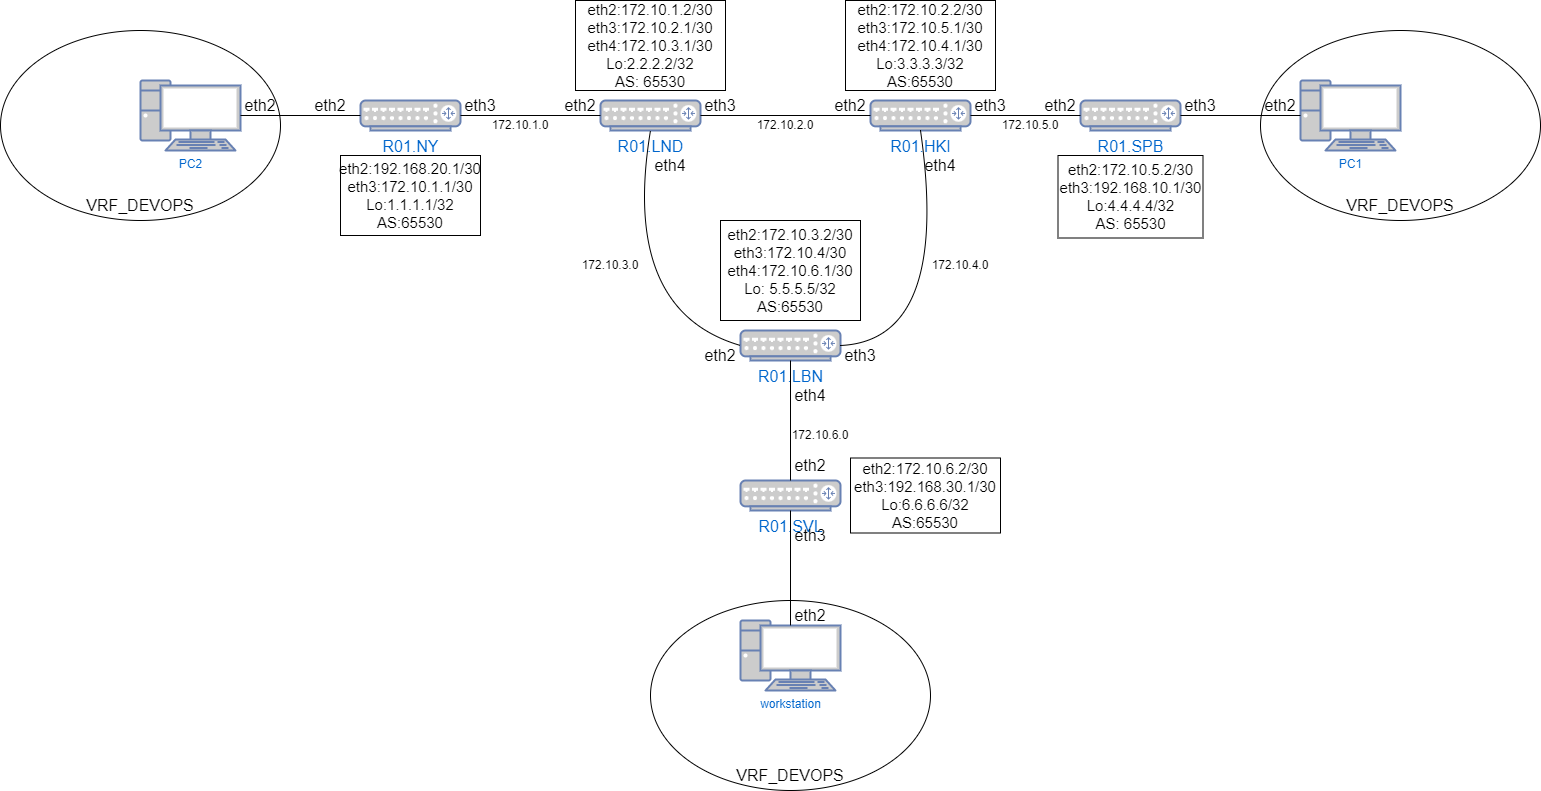

The diagram above was exported from draw.io. Its source (the exported page's mxGraphModel, read from the mxfile embedded in the PNG):
<mxGraphModel dx="3930" dy="898" grid="1" gridSize="10" guides="1" tooltips="1" connect="1" arrows="1" fold="1" page="1" pageScale="1" pageWidth="1100" pageHeight="850" background="none" math="0" shadow="0">
  <root>
    <mxCell id="0" />
    <mxCell id="1" parent="0" />
    <mxCell id="mI6sVF2UYDLKp35RbOvT-11" value="" style="ellipse;whiteSpace=wrap;html=1;fontSize=16;" parent="1" vertex="1">
      <mxGeometry x="-100" y="240" width="280" height="190" as="geometry" />
    </mxCell>
    <mxCell id="mI6sVF2UYDLKp35RbOvT-10" value="" style="ellipse;whiteSpace=wrap;html=1;fontSize=16;" parent="1" vertex="1">
      <mxGeometry x="-1360" y="240" width="280" height="190" as="geometry" />
    </mxCell>
    <mxCell id="mI6sVF2UYDLKp35RbOvT-9" value="" style="ellipse;whiteSpace=wrap;html=1;fontSize=16;" parent="1" vertex="1">
      <mxGeometry x="-710" y="810" width="280" height="190" as="geometry" />
    </mxCell>
    <mxCell id="5fc5e51f7ca293a3-44" value="PC2" style="fontColor=#0066CC;verticalAlign=top;verticalLabelPosition=bottom;labelPosition=center;align=center;html=1;fillColor=#CCCCCC;strokeColor=#6881B3;gradientColor=none;gradientDirection=north;strokeWidth=2;shape=mxgraph.networks.pc;rounded=1;shadow=0;comic=0;labelBackgroundColor=#ffffff;" parent="1" vertex="1">
      <mxGeometry x="-1220" y="290" width="100" height="70" as="geometry" />
    </mxCell>
    <mxCell id="5fc5e51f7ca293a3-45" value="workstation" style="fontColor=#0066CC;verticalAlign=top;verticalLabelPosition=bottom;labelPosition=center;align=center;html=1;fillColor=#CCCCCC;strokeColor=#6881B3;gradientColor=none;gradientDirection=north;strokeWidth=2;shape=mxgraph.networks.pc;rounded=1;shadow=0;comic=0;labelBackgroundColor=#ffffff;" parent="1" vertex="1">
      <mxGeometry x="-620" y="830" width="100" height="70" as="geometry" />
    </mxCell>
    <mxCell id="5fc5e51f7ca293a3-46" value="PC1" style="fontColor=#0066CC;verticalAlign=top;verticalLabelPosition=bottom;labelPosition=center;align=center;html=1;fillColor=#CCCCCC;strokeColor=#6881B3;gradientColor=none;gradientDirection=north;strokeWidth=2;shape=mxgraph.networks.pc;rounded=1;shadow=0;comic=0;labelBackgroundColor=#ffffff;" parent="1" vertex="1">
      <mxGeometry x="-60" y="290" width="100" height="70" as="geometry" />
    </mxCell>
    <mxCell id="mI6sVF2UYDLKp35RbOvT-1" value="R01.NY" style="fontColor=#0066CC;verticalAlign=top;verticalLabelPosition=bottom;labelPosition=center;align=center;html=1;outlineConnect=0;fillColor=#CCCCCC;strokeColor=#6881B3;gradientColor=none;gradientDirection=north;strokeWidth=2;shape=mxgraph.networks.router;fontSize=16;" parent="1" vertex="1">
      <mxGeometry x="-1000" y="310" width="100" height="30" as="geometry" />
    </mxCell>
    <mxCell id="mI6sVF2UYDLKp35RbOvT-2" value="R01.HKI" style="fontColor=#0066CC;verticalAlign=top;verticalLabelPosition=bottom;labelPosition=center;align=center;html=1;outlineConnect=0;fillColor=#CCCCCC;strokeColor=#6881B3;gradientColor=none;gradientDirection=north;strokeWidth=2;shape=mxgraph.networks.router;fontSize=16;" parent="1" vertex="1">
      <mxGeometry x="-490" y="310" width="100" height="30" as="geometry" />
    </mxCell>
    <mxCell id="mI6sVF2UYDLKp35RbOvT-3" value="R01.LND" style="fontColor=#0066CC;verticalAlign=top;verticalLabelPosition=bottom;labelPosition=center;align=center;html=1;outlineConnect=0;fillColor=#CCCCCC;strokeColor=#6881B3;gradientColor=none;gradientDirection=north;strokeWidth=2;shape=mxgraph.networks.router;fontSize=16;" parent="1" vertex="1">
      <mxGeometry x="-760" y="310" width="100" height="30" as="geometry" />
    </mxCell>
    <mxCell id="mI6sVF2UYDLKp35RbOvT-4" value="R01.SVL" style="fontColor=#0066CC;verticalAlign=top;verticalLabelPosition=bottom;labelPosition=center;align=center;html=1;outlineConnect=0;fillColor=#CCCCCC;strokeColor=#6881B3;gradientColor=none;gradientDirection=north;strokeWidth=2;shape=mxgraph.networks.router;fontSize=16;" parent="1" vertex="1">
      <mxGeometry x="-620" y="690" width="100" height="30" as="geometry" />
    </mxCell>
    <mxCell id="mI6sVF2UYDLKp35RbOvT-5" value="R01.LBN" style="fontColor=#0066CC;verticalAlign=top;verticalLabelPosition=bottom;labelPosition=center;align=center;html=1;outlineConnect=0;fillColor=#CCCCCC;strokeColor=#6881B3;gradientColor=none;gradientDirection=north;strokeWidth=2;shape=mxgraph.networks.router;fontSize=16;" parent="1" vertex="1">
      <mxGeometry x="-620" y="540" width="100" height="30" as="geometry" />
    </mxCell>
    <mxCell id="mI6sVF2UYDLKp35RbOvT-6" value="R01.SPB" style="fontColor=#0066CC;verticalAlign=top;verticalLabelPosition=bottom;labelPosition=center;align=center;html=1;outlineConnect=0;fillColor=#CCCCCC;strokeColor=#6881B3;gradientColor=none;gradientDirection=north;strokeWidth=2;shape=mxgraph.networks.router;fontSize=16;" parent="1" vertex="1">
      <mxGeometry x="-280" y="310" width="100" height="30" as="geometry" />
    </mxCell>
    <mxCell id="mI6sVF2UYDLKp35RbOvT-18" value="" style="endArrow=none;html=1;rounded=0;fontSize=12;startSize=14;endSize=14;sourcePerimeterSpacing=8;targetPerimeterSpacing=8;curved=1;exitX=0.5;exitY=0;exitDx=0;exitDy=0;exitPerimeter=0;entryX=0.5;entryY=1;entryDx=0;entryDy=0;entryPerimeter=0;" parent="1" source="mI6sVF2UYDLKp35RbOvT-4" target="mI6sVF2UYDLKp35RbOvT-5" edge="1">
      <mxGeometry width="50" height="50" relative="1" as="geometry">
        <mxPoint x="-650" y="620" as="sourcePoint" />
        <mxPoint x="-600" y="570" as="targetPoint" />
      </mxGeometry>
    </mxCell>
    <mxCell id="mI6sVF2UYDLKp35RbOvT-19" value="" style="endArrow=none;html=1;rounded=0;fontSize=12;startSize=14;endSize=14;sourcePerimeterSpacing=8;targetPerimeterSpacing=8;curved=1;exitX=0.5;exitY=1;exitDx=0;exitDy=0;exitPerimeter=0;entryX=0.5;entryY=0.07;entryDx=0;entryDy=0;entryPerimeter=0;" parent="1" source="mI6sVF2UYDLKp35RbOvT-4" target="5fc5e51f7ca293a3-45" edge="1">
      <mxGeometry width="50" height="50" relative="1" as="geometry">
        <mxPoint x="-650" y="620" as="sourcePoint" />
        <mxPoint x="-600" y="570" as="targetPoint" />
      </mxGeometry>
    </mxCell>
    <mxCell id="mI6sVF2UYDLKp35RbOvT-20" value="" style="endArrow=none;html=1;rounded=0;fontSize=12;startSize=14;endSize=14;sourcePerimeterSpacing=8;targetPerimeterSpacing=8;curved=1;entryX=1;entryY=0.5;entryDx=0;entryDy=0;entryPerimeter=0;exitX=0;exitY=0.5;exitDx=0;exitDy=0;exitPerimeter=0;" parent="1" source="mI6sVF2UYDLKp35RbOvT-2" target="mI6sVF2UYDLKp35RbOvT-3" edge="1">
      <mxGeometry width="50" height="50" relative="1" as="geometry">
        <mxPoint x="-650" y="620" as="sourcePoint" />
        <mxPoint x="-600" y="570" as="targetPoint" />
      </mxGeometry>
    </mxCell>
    <mxCell id="mI6sVF2UYDLKp35RbOvT-21" value="" style="endArrow=none;html=1;rounded=0;fontSize=12;startSize=14;endSize=14;sourcePerimeterSpacing=8;targetPerimeterSpacing=8;curved=1;entryX=0.5;entryY=1;entryDx=0;entryDy=0;entryPerimeter=0;exitX=1;exitY=0.5;exitDx=0;exitDy=0;exitPerimeter=0;" parent="1" source="mI6sVF2UYDLKp35RbOvT-5" target="mI6sVF2UYDLKp35RbOvT-2" edge="1">
      <mxGeometry width="50" height="50" relative="1" as="geometry">
        <mxPoint x="-650" y="620" as="sourcePoint" />
        <mxPoint x="-600" y="570" as="targetPoint" />
        <Array as="points">
          <mxPoint x="-410" y="550" />
        </Array>
      </mxGeometry>
    </mxCell>
    <mxCell id="mI6sVF2UYDLKp35RbOvT-22" value="" style="endArrow=none;html=1;rounded=0;fontSize=12;startSize=14;endSize=14;sourcePerimeterSpacing=8;targetPerimeterSpacing=8;curved=1;entryX=0;entryY=0.5;entryDx=0;entryDy=0;entryPerimeter=0;exitX=0.5;exitY=1;exitDx=0;exitDy=0;exitPerimeter=0;" parent="1" source="mI6sVF2UYDLKp35RbOvT-3" target="mI6sVF2UYDLKp35RbOvT-5" edge="1">
      <mxGeometry width="50" height="50" relative="1" as="geometry">
        <mxPoint x="-650" y="620" as="sourcePoint" />
        <mxPoint x="-600" y="570" as="targetPoint" />
        <Array as="points">
          <mxPoint x="-740" y="520" />
        </Array>
      </mxGeometry>
    </mxCell>
    <mxCell id="mI6sVF2UYDLKp35RbOvT-23" value="" style="endArrow=none;html=1;rounded=0;fontSize=12;startSize=14;endSize=14;sourcePerimeterSpacing=8;targetPerimeterSpacing=8;curved=1;entryX=0;entryY=0.5;entryDx=0;entryDy=0;entryPerimeter=0;exitX=1;exitY=0.5;exitDx=0;exitDy=0;exitPerimeter=0;" parent="1" source="5fc5e51f7ca293a3-44" target="mI6sVF2UYDLKp35RbOvT-1" edge="1">
      <mxGeometry width="50" height="50" relative="1" as="geometry">
        <mxPoint x="-1080" y="620" as="sourcePoint" />
        <mxPoint x="-1030" y="570" as="targetPoint" />
      </mxGeometry>
    </mxCell>
    <mxCell id="mI6sVF2UYDLKp35RbOvT-24" value="" style="endArrow=none;html=1;rounded=0;fontSize=12;startSize=14;endSize=14;sourcePerimeterSpacing=8;targetPerimeterSpacing=8;curved=1;entryX=1;entryY=0.5;entryDx=0;entryDy=0;entryPerimeter=0;exitX=0;exitY=0.5;exitDx=0;exitDy=0;exitPerimeter=0;" parent="1" source="mI6sVF2UYDLKp35RbOvT-3" target="mI6sVF2UYDLKp35RbOvT-1" edge="1">
      <mxGeometry width="50" height="50" relative="1" as="geometry">
        <mxPoint x="-1080" y="620" as="sourcePoint" />
        <mxPoint x="-1030" y="570" as="targetPoint" />
      </mxGeometry>
    </mxCell>
    <mxCell id="mI6sVF2UYDLKp35RbOvT-25" value="" style="endArrow=none;html=1;rounded=0;fontSize=12;startSize=14;endSize=14;targetPerimeterSpacing=8;curved=1;entryX=1;entryY=0.5;entryDx=0;entryDy=0;entryPerimeter=0;exitX=0;exitY=0.5;exitDx=0;exitDy=0;exitPerimeter=0;startArrow=none;" parent="1" source="mI6sVF2UYDLKp35RbOvT-6" target="mI6sVF2UYDLKp35RbOvT-2" edge="1">
      <mxGeometry width="50" height="50" relative="1" as="geometry">
        <mxPoint x="-330" y="315" as="sourcePoint" />
        <mxPoint x="-340" y="570" as="targetPoint" />
      </mxGeometry>
    </mxCell>
    <mxCell id="mI6sVF2UYDLKp35RbOvT-26" value="" style="endArrow=none;html=1;rounded=0;fontSize=12;startSize=14;endSize=14;sourcePerimeterSpacing=8;targetPerimeterSpacing=8;curved=1;entryX=1;entryY=0.5;entryDx=0;entryDy=0;entryPerimeter=0;exitX=0;exitY=0.5;exitDx=0;exitDy=0;exitPerimeter=0;" parent="1" source="5fc5e51f7ca293a3-46" target="mI6sVF2UYDLKp35RbOvT-6" edge="1">
      <mxGeometry width="50" height="50" relative="1" as="geometry">
        <mxPoint x="-390" y="620" as="sourcePoint" />
        <mxPoint x="-340" y="570" as="targetPoint" />
      </mxGeometry>
    </mxCell>
    <mxCell id="mI6sVF2UYDLKp35RbOvT-29" value="eth2" style="text;html=1;strokeColor=none;fillColor=none;align=center;verticalAlign=middle;whiteSpace=wrap;rounded=0;fontSize=16;" parent="1" vertex="1">
      <mxGeometry x="-580" y="810" width="60" height="30" as="geometry" />
    </mxCell>
    <mxCell id="mI6sVF2UYDLKp35RbOvT-31" value="eth2" style="text;html=1;strokeColor=none;fillColor=none;align=center;verticalAlign=middle;whiteSpace=wrap;rounded=0;fontSize=16;" parent="1" vertex="1">
      <mxGeometry x="-1130" y="300" width="60" height="30" as="geometry" />
    </mxCell>
    <mxCell id="mI6sVF2UYDLKp35RbOvT-32" value="eth2" style="text;html=1;strokeColor=none;fillColor=none;align=center;verticalAlign=middle;whiteSpace=wrap;rounded=0;fontSize=16;" parent="1" vertex="1">
      <mxGeometry x="-670" y="550" width="60" height="30" as="geometry" />
    </mxCell>
    <mxCell id="mI6sVF2UYDLKp35RbOvT-33" value="eth2" style="text;html=1;strokeColor=none;fillColor=none;align=center;verticalAlign=middle;whiteSpace=wrap;rounded=0;fontSize=16;" parent="1" vertex="1">
      <mxGeometry x="-110" y="300" width="60" height="30" as="geometry" />
    </mxCell>
    <mxCell id="mI6sVF2UYDLKp35RbOvT-34" value="eth2" style="text;html=1;strokeColor=none;fillColor=none;align=center;verticalAlign=middle;whiteSpace=wrap;rounded=0;fontSize=16;" parent="1" vertex="1">
      <mxGeometry x="-540" y="300" width="60" height="30" as="geometry" />
    </mxCell>
    <mxCell id="mI6sVF2UYDLKp35RbOvT-35" value="eth2" style="text;html=1;strokeColor=none;fillColor=none;align=center;verticalAlign=middle;whiteSpace=wrap;rounded=0;fontSize=16;" parent="1" vertex="1">
      <mxGeometry x="-1060" y="300" width="60" height="30" as="geometry" />
    </mxCell>
    <mxCell id="mI6sVF2UYDLKp35RbOvT-36" value="eth2" style="text;html=1;strokeColor=none;fillColor=none;align=center;verticalAlign=middle;whiteSpace=wrap;rounded=0;fontSize=16;" parent="1" vertex="1">
      <mxGeometry x="-810" y="300" width="60" height="30" as="geometry" />
    </mxCell>
    <mxCell id="mI6sVF2UYDLKp35RbOvT-37" value="eth2" style="text;html=1;strokeColor=none;fillColor=none;align=center;verticalAlign=middle;whiteSpace=wrap;rounded=0;fontSize=16;" parent="1" vertex="1">
      <mxGeometry x="-580" y="660" width="60" height="30" as="geometry" />
    </mxCell>
    <mxCell id="mI6sVF2UYDLKp35RbOvT-41" value="eth2" style="text;html=1;strokeColor=none;fillColor=none;align=center;verticalAlign=middle;whiteSpace=wrap;rounded=0;fontSize=16;" parent="1" vertex="1">
      <mxGeometry x="-330" y="300" width="60" height="30" as="geometry" />
    </mxCell>
    <mxCell id="mI6sVF2UYDLKp35RbOvT-44" value="eth3&lt;span style=&quot;color: rgba(0, 0, 0, 0); font-family: monospace; font-size: 0px; text-align: start;&quot;&gt;%3CmxGraphModel%3E%3Croot%3E%3CmxCell%20id%3D%220%22%2F%3E%3CmxCell%20id%3D%221%22%20parent%3D%220%22%2F%3E%3CmxCell%20id%3D%222%22%20value%3D%22eth1%22%20style%3D%22text%3Bhtml%3D1%3BstrokeColor%3Dnone%3BfillColor%3Dnone%3Balign%3Dcenter%3BverticalAlign%3Dmiddle%3BwhiteSpace%3Dwrap%3Brounded%3D0%3BfontSize%3D16%3B%22%20vertex%3D%221%22%20parent%3D%221%22%3E%3CmxGeometry%20x%3D%22-330%22%20y%3D%22620%22%20width%3D%2260%22%20height%3D%2230%22%20as%3D%22geometry%22%2F%3E%3C%2FmxCell%3E%3C%2Froot%3E%3C%2FmxGraphModel%3&lt;/span&gt;" style="text;html=1;strokeColor=none;fillColor=none;align=center;verticalAlign=middle;whiteSpace=wrap;rounded=0;fontSize=16;" parent="1" vertex="1">
      <mxGeometry x="-400" y="300" width="60" height="30" as="geometry" />
    </mxCell>
    <mxCell id="mI6sVF2UYDLKp35RbOvT-45" value="eth3" style="text;html=1;strokeColor=none;fillColor=none;align=center;verticalAlign=middle;whiteSpace=wrap;rounded=0;fontSize=16;" parent="1" vertex="1">
      <mxGeometry x="-670" y="300" width="60" height="30" as="geometry" />
    </mxCell>
    <mxCell id="mI6sVF2UYDLKp35RbOvT-46" value="eth3" style="text;html=1;strokeColor=none;fillColor=none;align=center;verticalAlign=middle;whiteSpace=wrap;rounded=0;fontSize=16;" parent="1" vertex="1">
      <mxGeometry x="-910" y="300" width="60" height="30" as="geometry" />
    </mxCell>
    <mxCell id="mI6sVF2UYDLKp35RbOvT-48" value="eth3" style="text;html=1;strokeColor=none;fillColor=none;align=center;verticalAlign=middle;whiteSpace=wrap;rounded=0;fontSize=16;" parent="1" vertex="1">
      <mxGeometry x="-190" y="300" width="60" height="30" as="geometry" />
    </mxCell>
    <mxCell id="mI6sVF2UYDLKp35RbOvT-49" value="eth3" style="text;html=1;strokeColor=none;fillColor=none;align=center;verticalAlign=middle;whiteSpace=wrap;rounded=0;fontSize=16;" parent="1" vertex="1">
      <mxGeometry x="-530" y="550" width="60" height="30" as="geometry" />
    </mxCell>
    <mxCell id="mI6sVF2UYDLKp35RbOvT-50" value="eth3" style="text;html=1;strokeColor=none;fillColor=none;align=center;verticalAlign=middle;whiteSpace=wrap;rounded=0;fontSize=16;" parent="1" vertex="1">
      <mxGeometry x="-580" y="730" width="60" height="30" as="geometry" />
    </mxCell>
    <mxCell id="mI6sVF2UYDLKp35RbOvT-51" value="eth4" style="text;html=1;strokeColor=none;fillColor=none;align=center;verticalAlign=middle;whiteSpace=wrap;rounded=0;fontSize=16;" parent="1" vertex="1">
      <mxGeometry x="-580" y="590" width="60" height="30" as="geometry" />
    </mxCell>
    <mxCell id="mI6sVF2UYDLKp35RbOvT-52" value="eth4" style="text;html=1;strokeColor=none;fillColor=none;align=center;verticalAlign=middle;whiteSpace=wrap;rounded=0;fontSize=16;" parent="1" vertex="1">
      <mxGeometry x="-450" y="360" width="60" height="30" as="geometry" />
    </mxCell>
    <mxCell id="mI6sVF2UYDLKp35RbOvT-53" value="eth4" style="text;html=1;strokeColor=none;fillColor=none;align=center;verticalAlign=middle;whiteSpace=wrap;rounded=0;fontSize=16;" parent="1" vertex="1">
      <mxGeometry x="-720" y="360" width="60" height="30" as="geometry" />
    </mxCell>
    <mxCell id="mI6sVF2UYDLKp35RbOvT-54" value="VRF_DEVOPS" style="text;strokeColor=none;fillColor=none;html=1;align=center;verticalAlign=middle;whiteSpace=wrap;rounded=0;fontSize=16;" parent="1" vertex="1">
      <mxGeometry x="-1250" y="400" width="60" height="30" as="geometry" />
    </mxCell>
    <mxCell id="mI6sVF2UYDLKp35RbOvT-56" value="VRF_DEVOPS" style="text;strokeColor=none;fillColor=none;html=1;align=center;verticalAlign=middle;whiteSpace=wrap;rounded=0;fontSize=16;" parent="1" vertex="1">
      <mxGeometry x="-600" y="970" width="60" height="30" as="geometry" />
    </mxCell>
    <mxCell id="mI6sVF2UYDLKp35RbOvT-57" value="VRF_DEVOPS" style="text;strokeColor=none;fillColor=none;html=1;align=center;verticalAlign=middle;whiteSpace=wrap;rounded=0;fontSize=16;" parent="1" vertex="1">
      <mxGeometry x="10" y="400" width="60" height="30" as="geometry" />
    </mxCell>
    <mxCell id="c72JE1SxGefp35GWIVhp-1" value="172.10.1.0" style="text;html=1;strokeColor=none;fillColor=none;align=center;verticalAlign=middle;whiteSpace=wrap;rounded=0;" vertex="1" parent="1">
      <mxGeometry x="-870" y="320" width="60" height="30" as="geometry" />
    </mxCell>
    <mxCell id="c72JE1SxGefp35GWIVhp-2" value="172.10.2.0" style="text;html=1;strokeColor=none;fillColor=none;align=center;verticalAlign=middle;whiteSpace=wrap;rounded=0;" vertex="1" parent="1">
      <mxGeometry x="-600" y="320" width="50" height="30" as="geometry" />
    </mxCell>
    <mxCell id="c72JE1SxGefp35GWIVhp-3" value="172.10.3.0" style="text;html=1;strokeColor=none;fillColor=none;align=center;verticalAlign=middle;whiteSpace=wrap;rounded=0;" vertex="1" parent="1">
      <mxGeometry x="-780" y="460" width="60" height="30" as="geometry" />
    </mxCell>
    <mxCell id="c72JE1SxGefp35GWIVhp-5" value="172.10.4.0" style="text;html=1;strokeColor=none;fillColor=none;align=center;verticalAlign=middle;whiteSpace=wrap;rounded=0;" vertex="1" parent="1">
      <mxGeometry x="-430" y="460" width="60" height="30" as="geometry" />
    </mxCell>
    <mxCell id="c72JE1SxGefp35GWIVhp-6" value="172.10.5.0" style="text;html=1;strokeColor=none;fillColor=none;align=center;verticalAlign=middle;whiteSpace=wrap;rounded=0;" vertex="1" parent="1">
      <mxGeometry x="-360" y="320" width="60" height="30" as="geometry" />
    </mxCell>
    <mxCell id="c72JE1SxGefp35GWIVhp-8" value="172.10.6.0&lt;br&gt;" style="text;html=1;strokeColor=none;fillColor=none;align=center;verticalAlign=middle;whiteSpace=wrap;rounded=0;" vertex="1" parent="1">
      <mxGeometry x="-570" y="630" width="60" height="30" as="geometry" />
    </mxCell>
    <mxCell id="c72JE1SxGefp35GWIVhp-9" value="&lt;span style=&quot;font-size: 15px;&quot;&gt;eth2:192.168.20.1/30&lt;/span&gt;&lt;br style=&quot;font-size: 15px;&quot;&gt;&lt;span style=&quot;font-size: 15px;&quot;&gt;eth3:172.10.1.1/30&lt;/span&gt;&lt;br style=&quot;font-size: 15px;&quot;&gt;&lt;span style=&quot;font-size: 15px;&quot;&gt;Lo:1.1.1.1/32&lt;br&gt;AS:65530&lt;br&gt;&lt;/span&gt;" style="rounded=0;whiteSpace=wrap;html=1;" vertex="1" parent="1">
      <mxGeometry x="-1020" y="365" width="140" height="80" as="geometry" />
    </mxCell>
    <mxCell id="c72JE1SxGefp35GWIVhp-10" value="&lt;span style=&quot;font-size: 15px;&quot;&gt;eth2:172.10.1.2/30&lt;/span&gt;&lt;br style=&quot;font-size: 15px;&quot;&gt;&lt;span style=&quot;font-size: 15px;&quot;&gt;eth3:172.10.2.1/30&lt;/span&gt;&lt;br style=&quot;font-size: 15px;&quot;&gt;&lt;span style=&quot;font-size: 15px;&quot;&gt;eth4:172.10.3.1/30&lt;/span&gt;&lt;br style=&quot;font-size: 15px;&quot;&gt;&lt;span style=&quot;font-size: 15px;&quot;&gt;Lo:2.2.2.2/32&lt;br&gt;AS: 65530&lt;br&gt;&lt;/span&gt;" style="rounded=0;whiteSpace=wrap;html=1;" vertex="1" parent="1">
      <mxGeometry x="-785" y="210" width="150" height="90" as="geometry" />
    </mxCell>
    <mxCell id="c72JE1SxGefp35GWIVhp-11" value="&lt;font style=&quot;font-size: 15px;&quot;&gt;eth2:172.10.2.2/30&lt;br&gt;eth3:172.10.5.1/30&lt;br&gt;eth4:172.10.4.1/30&lt;br&gt;Lo:3.3.3.3/32&lt;br&gt;AS:65530&lt;br&gt;&lt;/font&gt;" style="rounded=0;whiteSpace=wrap;html=1;" vertex="1" parent="1">
      <mxGeometry x="-515" y="210" width="150" height="90" as="geometry" />
    </mxCell>
    <mxCell id="c72JE1SxGefp35GWIVhp-12" value="&lt;font style=&quot;font-size: 15px;&quot;&gt;eth2:172.10.5.2/30&lt;br&gt;eth3:192.168.10.1/30&lt;br&gt;Lo:4.4.4.4/32&lt;br&gt;AS: 65530&lt;br&gt;&lt;/font&gt;" style="rounded=0;whiteSpace=wrap;html=1;" vertex="1" parent="1">
      <mxGeometry x="-302.5" y="365" width="145" height="82.5" as="geometry" />
    </mxCell>
    <mxCell id="c72JE1SxGefp35GWIVhp-13" value="&lt;font style=&quot;font-size: 15px;&quot;&gt;eth2:172.10.3.2/30&lt;br&gt;eth3:172.10.4/30&lt;br&gt;eth4:172.10.6.1/30&lt;br&gt;Lo: 5.5.5.5/32&lt;br&gt;AS:65530&lt;br&gt;&lt;/font&gt;" style="rounded=0;whiteSpace=wrap;html=1;" vertex="1" parent="1">
      <mxGeometry x="-640" y="430" width="140" height="100" as="geometry" />
    </mxCell>
    <mxCell id="c72JE1SxGefp35GWIVhp-14" value="&lt;font style=&quot;font-size: 15px;&quot;&gt;eth2:172.10.6.2/30&lt;br&gt;eth3:192.168.30.1/30&lt;br&gt;Lo:6.6.6.6/32&lt;br&gt;AS:65530&lt;br&gt;&lt;/font&gt;" style="rounded=0;whiteSpace=wrap;html=1;" vertex="1" parent="1">
      <mxGeometry x="-510" y="667.5" width="150" height="75" as="geometry" />
    </mxCell>
  </root>
</mxGraphModel>